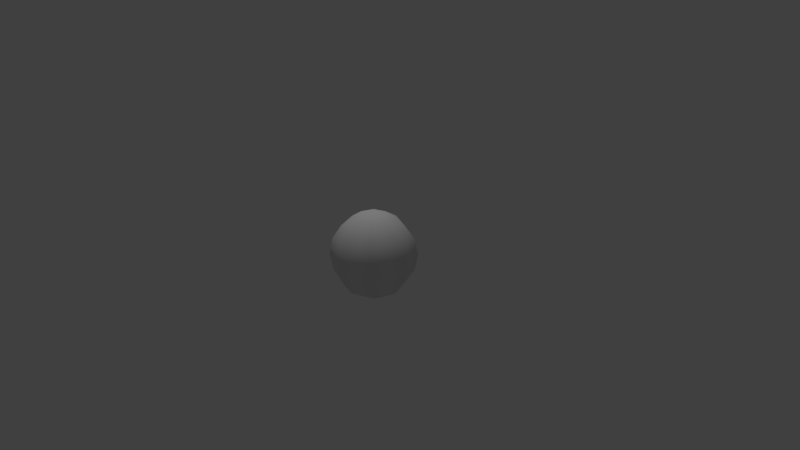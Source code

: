 # Source: twelve_balls_5.blend  (saved by Blender 2.66.0; exported with 4.5.12 LTS)
import bpy
from mathutils import Matrix  # noqa: F401  (used for matrix-valued properties, if any)

bpy.ops.wm.read_factory_settings(use_empty=True)
scene = bpy.context.scene
scene.name = 'Scene'

# ---- collections
col_collection_1 = bpy.data.collections.new('Collection 1'); scene.collection.children.link(col_collection_1)

# ---- materials (node trees are filled in below, after node groups)
mat_twelve_balls_5 = bpy.data.materials.new('twelve_balls_5')
mat_twelve_balls_5.alpha_threshold = 0.0
mat_twelve_balls_5.use_transparent_shadow = False
mat_twelve_balls_5.roughness = 0.5
mat_twelve_balls_5.specular_intensity = 1.0
mat_twelve_balls_5.line_color = (0.0, 0.0, 0.0, 0.7)

# ---- material node trees

# ---- world
world_world = bpy.data.worlds.new('World'); scene.world = world_world
world_world.color = (0.05088, 0.05088, 0.05088)
world_world.use_sun_shadow = False
world_world.sun_shadow_jitter_overblur = 0.0
world_world.cycles.sampling_method = 'MANUAL'
world_world.cycles.sample_map_resolution = 256

# ---- cameras
cam_camera = bpy.data.cameras.new('Camera')
cam_camera.clip_end = 100.0
cam_camera.lens = 35.0
cam_camera.sensor_width = 32.0
cam_camera.sensor_height = 18.0
cam_camera.ortho_scale = 7.314
cam_camera.dof.focus_distance = 0.0
cam_camera.dof.aperture_fstop = 128.0

# ---- lights
light_lamp = bpy.data.lights.new('Lamp', 'POINT')
light_lamp.transmission_factor = 0.0
light_lamp.cutoff_distance = 30.0
light_lamp.energy = 100.0
light_lamp.shadow_buffer_clip_start = 1.001
light_lamp.shadow_soft_size = 0.1
light_lamp.shadow_maximum_resolution = 0.006
light_lamp.use_absolute_resolution = True
light_lamp.cycles.use_multiple_importance_sampling = False

# ---- meshes
me_sphere = bpy.data.meshes.new('Sphere')
me_sphere.from_pydata([(-0.2204, -9.419e-08, 0.5322), (-0.4073, -9.419e-08, 0.4073), (-0.5322, -9.419e-08, 0.2204), (-0.576, -9.419e-08, -2.72e-07), (-0.5322, -9.419e-08, -0.2204), (-0.4073, -9.419e-08, -0.4073), (-0.2204, -9.419e-08, -0.5322), (-0.1559, 0.1559, 0.5322), (-0.288, 0.288, 0.4073), (-0.3763, 0.3763, 0.2204), (-0.4073, 0.4073, -2.812e-07), (-0.3763, 0.3763, -0.2204), (-0.288, 0.288, -0.4073), (-0.1559, 0.1559, -0.5322), (-8.275e-09, 0.2204, 0.5322), (2.606e-08, 0.4073, 0.4073), (8.891e-09, 0.5322, 0.2204), (8.891e-09, 0.576, -2.812e-07), (8.891e-09, 0.5322, -0.2204), (2.606e-08, 0.4073, -0.4073), (-8.275e-09, 0.2204, -0.5322), (-8.694e-08, -1.557e-07, 0.576), (0.1559, 0.1559, 0.5322), (0.288, 0.288, 0.4073), (0.3763, 0.3763, 0.2204), (0.4073, 0.4073, -2.812e-07), (0.3763, 0.3763, -0.2204), (0.288, 0.288, -0.4073), (0.1559, 0.1559, -0.5322), (0.2204, -1.371e-07, 0.5322), (0.4073, -1.8e-07, 0.4073), (0.5322, -1.8e-07, 0.2204), (0.576, -1.8e-07, -2.812e-07), (0.5322, -1.8e-07, -0.2204), (0.4073, -1.8e-07, -0.4073), (0.2204, -1.371e-07, -0.5322), (0.1559, -0.1559, 0.5322), (0.288, -0.288, 0.4073), (0.3763, -0.3763, 0.2204), (0.4073, -0.4073, -2.812e-07), (0.3763, -0.3763, -0.2204), (0.288, -0.288, -0.4073), (0.1559, -0.1559, -0.5322), (-2.544e-08, -9.419e-08, -0.576), (-9.411e-08, -0.2204, 0.5322), (-1.456e-07, -0.4073, 0.4073), (-1.628e-07, -0.5322, 0.2204), (-1.799e-07, -0.576, -2.812e-07), (-1.628e-07, -0.5322, -0.2204), (-1.456e-07, -0.4073, -0.4073), (-9.411e-08, -0.2204, -0.5322), (-0.1559, -0.1559, 0.5322), (-0.288, -0.288, 0.4073), (-0.3763, -0.3763, 0.2204), (-0.4073, -0.4073, -2.812e-07), (-0.3763, -0.3763, -0.2204), (-0.288, -0.288, -0.4073), (-0.1559, -0.1559, -0.5322)], [], [(3, 2, 9, 10), (6, 5, 12, 13), (2, 1, 8, 9), (5, 4, 11, 12), (1, 0, 7, 8), (4, 3, 10, 11), (9, 8, 15, 16), (12, 11, 18, 19), (8, 7, 14, 15), (11, 10, 17, 18), (10, 9, 16, 17), (13, 12, 19, 20), (16, 15, 23, 24), (19, 18, 26, 27), (15, 14, 22, 23), (18, 17, 25, 26), (17, 16, 24, 25), (20, 19, 27, 28), (24, 23, 30, 31), (27, 26, 33, 34), (23, 22, 29, 30), (26, 25, 32, 33), (25, 24, 31, 32), (28, 27, 34, 35), (31, 30, 37, 38), (34, 33, 40, 41), (30, 29, 36, 37), (33, 32, 39, 40), (32, 31, 38, 39), (35, 34, 41, 42), (38, 37, 45, 46), (41, 40, 48, 49), (37, 36, 44, 45), (40, 39, 47, 48), (39, 38, 46, 47), (42, 41, 49, 50), (46, 45, 52, 53), (49, 48, 55, 56), (45, 44, 51, 52), (48, 47, 54, 55), (47, 46, 53, 54), (50, 49, 56, 57), (43, 6, 13), (0, 21, 7), (43, 13, 20), (7, 21, 14), (43, 20, 28), (14, 21, 22), (43, 28, 35), (22, 21, 29), (43, 35, 42), (29, 21, 36), (43, 42, 50), (36, 21, 44), (43, 50, 57), (44, 21, 51), (53, 52, 1, 2), (56, 55, 4, 5), (52, 51, 0, 1), (55, 54, 3, 4), (43, 57, 6), (51, 21, 0), (54, 53, 2, 3), (57, 56, 5, 6)])
me_sphere.polygons.foreach_set('use_smooth', [True] * 64)
_uv = me_sphere.uv_layers.new(name='UVMap')
_uv.uv.foreach_set('vector', [0.5035, 0.9849, 0.5145, 0.9666, 0.845, 0.8778, 0.774, 0.9839, 0.009225, 0.974, 0.008461, 0.9723, 0.01125, 0.9721, 0.01057, 0.9739, 0.5145, 0.9666, 0.5087, 0.9061, 0.7715, 0.7652, 0.845, 0.8778, 0.008461, 0.9723, 0.0076, 0.9701, 0.0122, 0.97, 0.01125, 0.9721, 0.5087, 0.9061, 0.5037, 0.7018, 0.6394, 0.6265, 0.7715, 0.7652, 0.0076, 0.9701, 0.006448, 0.967, 0.01359, 0.967, 0.0122, 0.97, 0.845, 0.8778, 0.7715, 0.7652, 0.93, 0.4794, 0.9869, 0.8206, 0.01125, 0.9721, 0.0122, 0.97, 0.01553, 0.9732, 0.01332, 0.974, 0.7715, 0.7652, 0.6394, 0.6265, 0.7141, 0.4807, 0.93, 0.4794, 0.0122, 0.97, 0.01359, 0.967, 0.01864, 0.972, 0.01553, 0.9732, 0.774, 0.9839, 0.845, 0.8778, 0.9869, 0.8206, 0.9901, 0.9844, 0.01057, 0.9739, 0.01125, 0.9721, 0.01332, 0.974, 0.01159, 0.9748, 0.9926, 0.1395, 0.93, 0.4794, 0.7737, 0.2259, 0.8939, 0.04733, 0.01332, 0.974, 0.01553, 0.9732, 0.01563, 0.9778, 0.01345, 0.9768, 0.93, 0.4794, 0.7141, 0.4807, 0.6558, 0.3567, 0.7737, 0.2259, 0.01553, 0.9732, 0.01864, 0.972, 0.01864, 0.9792, 0.01563, 0.9778, 0.9952, 0.01522, 0.9926, 0.1395, 0.8939, 0.04733, 0.7737, 0.01525, 0.01159, 0.9748, 0.01332, 0.974, 0.01345, 0.9768, 0.01169, 0.9761, 0.8939, 0.04733, 0.7737, 0.2259, 0.4954, 0.09573, 0.497, 0.02593, 0.01345, 0.9768, 0.01563, 0.9778, 0.01244, 0.9811, 0.01158, 0.9789, 0.7737, 0.2259, 0.6558, 0.3567, 0.5013, 0.3051, 0.4954, 0.09573, 0.01563, 0.9778, 0.01864, 0.9792, 0.01359, 0.9842, 0.01244, 0.9811, 0.7737, 0.01525, 0.8939, 0.04733, 0.497, 0.02593, 0.4963, 0.01689, 0.01169, 0.9761, 0.01345, 0.9768, 0.01158, 0.9789, 0.01081, 0.9771, 0.497, 0.02593, 0.4954, 0.09573, 0.2372, 0.2329, 0.1301, 0.07093, 0.01158, 0.9789, 0.01244, 0.9811, 0.007835, 0.9812, 0.00879, 0.979, 0.4954, 0.09573, 0.5013, 0.3051, 0.3479, 0.3711, 0.2372, 0.2329, 0.01244, 0.9811, 0.01359, 0.9842, 0.006448, 0.9842, 0.007835, 0.9812, 0.4963, 0.01689, 0.497, 0.02593, 0.1301, 0.07093, 0.2384, 0.01794, 0.01081, 0.9771, 0.01158, 0.9789, 0.00879, 0.979, 0.009474, 0.9773, 0.1301, 0.07093, 0.2372, 0.2329, 0.08237, 0.4805, 0.01609, 0.1421, 0.00879, 0.979, 0.007835, 0.9812, 0.00451, 0.978, 0.006722, 0.9771, 0.2372, 0.2329, 0.3479, 0.3711, 0.308, 0.489, 0.08237, 0.4805, 0.007835, 0.9812, 0.006448, 0.9842, 0.001398, 0.9792, 0.00451, 0.978, 0.2384, 0.01794, 0.1301, 0.07093, 0.01609, 0.1421, 0.01711, 0.01608, 0.009474, 0.9773, 0.00879, 0.979, 0.006722, 0.9771, 0.008453, 0.9764, 0.01947, 0.8181, 0.08237, 0.4805, 0.2308, 0.7596, 0.2187, 0.9191, 0.006722, 0.9771, 0.00451, 0.978, 0.004413, 0.9734, 0.006585, 0.9744, 0.08237, 0.4805, 0.308, 0.489, 0.3691, 0.6223, 0.2308, 0.7596, 0.00451, 0.978, 0.001398, 0.9792, 0.001398, 0.972, 0.004413, 0.9734, 0.02074, 0.9843, 0.01947, 0.8181, 0.2187, 0.9191, 0.2345, 0.9824, 0.008453, 0.9764, 0.006722, 0.9771, 0.006585, 0.9744, 0.00835, 0.975, 0.01002, 0.9756, 0.009225, 0.974, 0.01057, 0.9739, 0.5037, 0.7018, 0.5041, 0.4862, 0.6394, 0.6265, 0.01002, 0.9756, 0.01057, 0.9739, 0.01159, 0.9748, 0.6394, 0.6265, 0.5041, 0.4862, 0.7141, 0.4807, 0.01002, 0.9756, 0.01159, 0.9748, 0.01169, 0.9761, 0.7141, 0.4807, 0.5041, 0.4862, 0.6558, 0.3567, 0.01002, 0.9756, 0.01169, 0.9761, 0.01081, 0.9771, 0.6558, 0.3567, 0.5041, 0.4862, 0.5013, 0.3051, 0.01002, 0.9756, 0.01081, 0.9771, 0.009474, 0.9773, 0.5013, 0.3051, 0.5041, 0.4862, 0.3479, 0.3711, 0.01002, 0.9756, 0.009474, 0.9773, 0.008453, 0.9764, 0.3479, 0.3711, 0.5041, 0.4862, 0.308, 0.489, 0.01002, 0.9756, 0.008453, 0.9764, 0.00835, 0.975, 0.308, 0.489, 0.5041, 0.4862, 0.3691, 0.6223, 0.2187, 0.9191, 0.2308, 0.7596, 0.5087, 0.9061, 0.5145, 0.9666, 0.006585, 0.9744, 0.004413, 0.9734, 0.0076, 0.9701, 0.008461, 0.9723, 0.2308, 0.7596, 0.3691, 0.6223, 0.5037, 0.7018, 0.5087, 0.9061, 0.004413, 0.9734, 0.001398, 0.972, 0.006448, 0.967, 0.0076, 0.9701, 0.01002, 0.9756, 0.00835, 0.975, 0.009225, 0.974, 0.3691, 0.6223, 0.5041, 0.4862, 0.5037, 0.7018, 0.2345, 0.9824, 0.2187, 0.9191, 0.5145, 0.9666, 0.5035, 0.9849, 0.00835, 0.975, 0.006585, 0.9744, 0.008461, 0.9723, 0.009225, 0.974])
me_sphere.materials.append(mat_twelve_balls_5)
me_sphere.use_remesh_preserve_volume = False
me_sphere.use_remesh_preserve_attributes = False
me_sphere.use_mirror_vertex_groups = False
me_sphere.update()

# ---- objects
ob_lamp = bpy.data.objects.new('Lamp', light_lamp)
ob_camera = bpy.data.objects.new('Camera', cam_camera)
ob_sphere = bpy.data.objects.new('Sphere', me_sphere)

# ---- transforms, parenting, visibility, modifiers, constraints
ob_lamp.location = (-0.5497, 0.2132, 4.19)
ob_lamp.rotation_euler = (0.6503, 0.05522, 1.866)
ob_lamp.lock_rotations_4d = False
ob_lamp.empty_display_type = 'ARROWS'
ob_lamp.color = (0.0, 0.0, 0.0, 0.0)
ob_lamp.lineart.crease_threshold = 0.0
ob_camera.location = (7.481, -6.508, 5.344)
ob_camera.rotation_euler = (1.109, 0.01082, 0.8149)
ob_camera.lock_rotations_4d = False
ob_camera.empty_display_type = 'ARROWS'
ob_camera.color = (0.0, 0.0, 0.0, 0.0)
ob_camera.display_type = 'WIRE'
ob_camera.lineart.crease_threshold = 0.0
ob_sphere.location = (0.0, 0.0, 0.0)
ob_sphere.scale = (0.9889, 0.9889, 1.011)
ob_sphere.lineart.crease_threshold = 0.0

# ---- collection membership
col_collection_1.objects.link(ob_lamp)
col_collection_1.objects.link(ob_camera)
col_collection_1.objects.link(ob_sphere)

# ---- scene / render settings (as saved in the file)
scene.camera = ob_camera
scene.frame_start = 1; scene.frame_end = 250; scene.frame_set(1)
scene.render.engine = 'BLENDER_EEVEE_NEXT'
scene.render.image_settings.color_mode = 'RGB'
scene.render.image_settings.compression = 90
scene.render.resolution_percentage = 50
scene.render.dither_intensity = 0.0
scene.render.bake_margin = 2
scene.cycles.use_denoising = False
scene.cycles.samples = 10
scene.cycles.sampling_pattern = 'TABULATED_SOBOL'
scene.cycles.light_sampling_threshold = 0.0
scene.cycles.use_adaptive_sampling = False
scene.cycles.use_light_tree = False
scene.cycles.blur_glossy = 0.0
scene.cycles.volume_bounces = 1
scene.cycles.pixel_filter_type = 'GAUSSIAN'
scene.cycles.sample_clamp_indirect = 0.0
scene.view_settings.view_transform = 'Standard'
bpy.context.view_layer.update()
